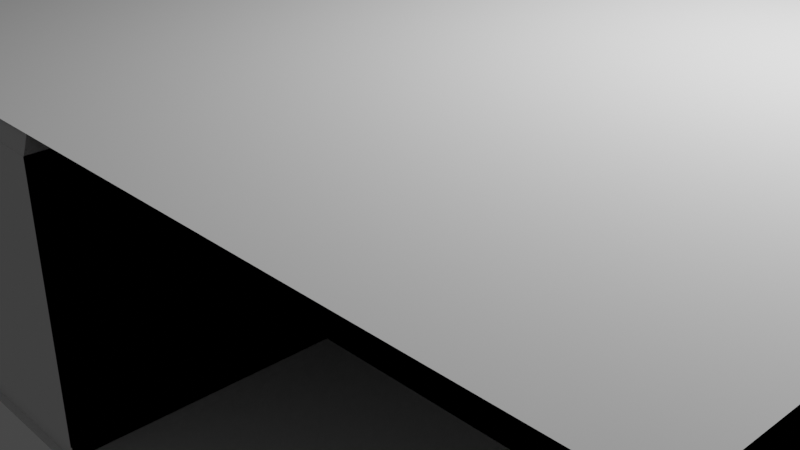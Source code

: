 # Source: FathersRoom.blend  (saved by Blender 3.5.10; exported with 4.5.12 LTS)
import bpy
from mathutils import Matrix  # noqa: F401  (used for matrix-valued properties, if any)

bpy.ops.wm.read_factory_settings(use_empty=True)
scene = bpy.context.scene
scene.name = 'Scene'

# ---- collections
col_collection = bpy.data.collections.new('Collection'); scene.collection.children.link(col_collection)

# ---- world
world_world = bpy.data.worlds.new('World'); scene.world = world_world
world_world.use_nodes = True; world_world.node_tree.nodes.clear()
_N = world_world.node_tree.nodes; _L = world_world.node_tree.links
n0 = _N.new('ShaderNodeOutputWorld'); n0.name = 'World Output'; n0.location = (300, 300)
n1 = _N.new('ShaderNodeBackground'); n1.name = 'Background'; n1.location = (10, 300)
n1.inputs[0].default_value = (0.05088, 0.05088, 0.05088, 1.0)
_L.new(n1.outputs[0], n0.inputs[0])
n0.is_active_output = True
world_world.color = (0.05088, 0.05088, 0.05088)
world_world.use_sun_shadow = False
world_world.sun_shadow_jitter_overblur = 0.0

# ---- cameras
cam_camera = bpy.data.cameras.new('Camera')
cam_camera.clip_end = 100.0
cam_camera.ortho_scale = 7.314

# ---- lights
light_light = bpy.data.lights.new('Light', 'POINT')
light_light.transmission_factor = 0.0
light_light.energy = 1000.0
light_light.shadow_soft_size = 0.1
light_light.shadow_maximum_resolution = 0.006
light_light.use_absolute_resolution = True

# ---- meshes
me_cube_001 = bpy.data.meshes.new('Cube.001')
me_cube_001.from_pydata([(-2.25, -4.317, 2.319), (-2.25, -4.317, 0.12), (-2.25, 3.0, 0.12), (5.904, 3.0, 0.12), (5.904, -2.0, 0.12), (-2.25, -4.317, 2.319), (-2.25, 3.0, 2.319), (5.904, 3.0, 2.319), (5.904, -2.0, 2.319), (-2.25, -4.362, 0.0008), (-2.25, -4.256, 2.439), (-2.25, 3.0, 0.0008), (-2.25, 3.0, 2.439), (5.936, -4.362, 0.0008), (5.855, -4.256, 2.439), (5.936, 3.0, 0.0008), (5.855, 3.0, 2.439), (-2.25, -4.317, 2.319), (-2.25, 3.0, 2.319), (5.904, 3.0, 2.319), (5.904, -2.0, 2.319), (-2.25, 3.0, 2.319), (5.904, 3.0, 2.319), (5.904, -2.0, 2.319), (5.82, -1.915, 2.439), (1.25, -4.317, 2.319), (5.82, 2.915, 2.439), (-2.25, -4.317, 2.319), (-2.165, 2.915, 2.439), (1.25, -4.317, 0.12), (-2.165, -4.232, 2.439), (-2.25, -4.317, 0.12), (-2.236, 2.986, 0.0008), (-2.236, -4.303, 0.0008), (5.89, 2.986, 0.0008), (5.89, -1.986, 0.0008), (-2.236, 2.986, 0.118), (-2.238, 2.988, 0.12), (-2.236, 2.986, 0.1194), (5.89, 2.986, 0.118), (5.892, 2.988, 0.12), (5.891, 2.986, 0.1194), (5.89, -1.986, 0.118), (5.892, -1.988, 0.12), (5.891, -1.986, 0.1194), (-2.238, -4.305, 0.12), (-2.236, -4.303, 0.118), (-2.236, -4.304, 0.1194), (5.897, -1.993, 2.319), (5.82, -1.915, 2.435), (5.897, 2.993, 2.319), (5.82, 2.915, 2.435), (-2.243, 2.993, 2.319), (-2.165, 2.915, 2.435), (-2.165, -4.232, 2.435), (-2.243, -4.31, 2.319), (1.165, -4.232, 2.439), (-2.165, -4.232, 2.439), (-2.236, -4.303, 0.0008), (1.236, -4.303, 0.0008), (1.236, -4.303, 0.118), (1.238, -4.305, 0.12), (1.236, -4.304, 0.1194), (-2.238, -4.305, 0.12), (-2.236, -4.303, 0.118), (-2.236, -4.304, 0.1194), (1.243, -4.31, 2.319), (1.165, -4.232, 2.435), (-2.165, -4.232, 2.435), (-2.243, -4.31, 2.319), (-2.25, 3.0, 0.12), (5.904, 3.0, 0.12), (-2.25, 3.0, 2.319), (5.904, 3.0, 2.319), (5.82, 2.915, 2.439), (-2.165, 2.915, 2.439), (-2.236, 2.986, 0.0008), (5.89, 2.986, 0.0008), (-2.236, 2.986, 0.118), (-2.238, 2.988, 0.12), (-2.236, 2.986, 0.1194), (5.89, 2.986, 0.118), (5.892, 2.988, 0.12), (5.891, 2.986, 0.1194), (5.897, 2.993, 2.319), (5.82, 2.915, 2.435), (-2.243, 2.993, 2.319), (-2.165, 2.915, 2.435), (5.904, 3.0, 2.319), (5.904, 3.0, 0.12), (5.904, -2.0, 2.319), (5.904, -2.0, 0.12), (5.82, 2.915, 2.439), (5.82, -1.915, 2.439), (5.89, -1.986, 0.0008), (5.89, 2.986, 0.0008), (5.891, -1.986, 0.1194), (5.892, -1.988, 0.12), (5.89, -1.986, 0.118), (5.891, 2.986, 0.1194), (5.892, 2.988, 0.12), (5.89, 2.986, 0.118), (5.897, -1.993, 2.319), (5.82, -1.915, 2.435), (5.897, 2.993, 2.319), (5.82, 2.915, 2.435), (1.25, -4.317, 2.319), (1.25, -4.317, 0.12), (1.236, -4.303, 0.0008), (1.236, -4.303, 0.118), (1.238, -4.305, 0.12), (1.236, -4.304, 0.1194), (1.243, -4.31, 2.319), (1.165, -4.232, 2.435), (1.236, -1.986, 0.118), (1.236, -1.986, 0.1194), (1.25, -2.0, 2.319), (1.25, -2.0, 0.12), (1.238, -1.988, 0.12), (1.236, -1.986, 0.0008), (1.243, -1.993, 2.319), (1.165, -1.915, 2.435), (1.165, -1.915, 2.439), (1.25, -2.0, 2.319), (1.25, -2.0, 0.12), (1.236, -1.986, 0.1194), (1.238, -1.988, 0.12), (1.236, -1.986, 0.118), (1.236, -1.986, 0.0008), (1.243, -1.993, 2.319), (1.165, -1.915, 2.435), (5.89, -1.986, 0.118), (5.891, -1.986, 0.1194), (5.904, -2.0, 2.319), (5.904, -2.0, 0.12), (5.892, -1.988, 0.12), (5.89, -1.986, 0.0008), (5.897, -1.993, 2.319), (5.82, -1.915, 2.435), (5.82, -1.915, 2.439), (5.904, -2.0, 2.319), (5.904, -2.0, 0.12), (5.891, -1.986, 0.1194), (5.892, -1.988, 0.12), (5.89, -1.986, 0.118), (5.89, -1.986, 0.0008), (5.897, -1.993, 2.319), (5.82, -1.915, 2.435), (1.25, -4.317, 2.319), (1.25, -4.317, 2.319), (1.25, -4.31, 2.319), (5.894, -1.993, 2.319), (5.902, -2.0, 2.319), (5.902, -2.0, 2.319)], [], [(29, 25, 27, 31), (41, 40, 100, 99), (8, 4, 91, 90), (87, 85, 84, 86), (50, 51, 105, 104), (1, 5, 6, 2), (11, 15, 13, 9), (16, 12, 10, 14), (19, 18, 21, 22), (152, 20, 23, 153), (18, 17, 0, 21), (20, 19, 22, 23), (153, 23, 48, 151), (22, 21, 52, 50), (21, 0, 55, 52), (80, 83, 81, 78), (54, 30, 28, 53), (79, 82, 83, 80), (70, 71, 82, 79), (1, 2, 37, 45), (7, 8, 90, 88), (76, 78, 81, 77), (87, 75, 74, 85), (3, 7, 88, 89), (35, 34, 95, 94), (45, 37, 38, 47), (47, 38, 36, 46), (33, 46, 36, 32), (70, 72, 73, 71), (34, 39, 101, 95), (54, 53, 52, 55), (23, 22, 50, 48), (67, 56, 57, 68), (29, 31, 63, 61), (59, 60, 64, 58), (61, 63, 65, 62), (62, 65, 64, 60), (67, 68, 69, 66), (105, 92, 93, 103), (89, 91, 97, 100), (89, 88, 90, 91), (95, 101, 98, 94), (100, 97, 96, 99), (99, 96, 98, 101), (105, 103, 102, 104), (40, 3, 89, 100), (43, 44, 96, 97), (4, 43, 97, 91), (24, 49, 103, 93), (48, 50, 104, 102), (42, 35, 94, 98), (39, 41, 99, 101), (49, 48, 102, 103), (26, 24, 93, 92), (51, 26, 92, 105), (44, 42, 98, 96), (66, 112, 129, 120), (60, 59, 119, 114), (111, 110, 126, 125), (113, 67, 121, 130), (126, 118, 135, 143), (117, 124, 141, 134), (117, 118, 135, 134), (129, 130, 147, 146), (108, 109, 127, 128), (67, 66, 120, 121), (25, 29, 117, 116), (106, 25, 116, 123), (112, 113, 130, 129), (29, 107, 124, 117), (62, 60, 114, 115), (110, 61, 118, 126), (62, 111, 125, 115), (61, 62, 115, 118), (109, 60, 114, 127), (56, 67, 121, 122), (59, 108, 128, 119), (107, 106, 123, 124), (29, 61, 118, 117), (135, 132, 142, 143), (131, 136, 145, 144), (138, 137, 146, 147), (133, 134, 141, 140), (114, 119, 136, 131), (115, 125, 142, 132), (121, 120, 137, 138), (127, 114, 131, 144), (122, 121, 138, 139), (119, 128, 145, 136), (124, 123, 140, 141), (115, 114, 131, 132), (130, 121, 138, 147), (125, 126, 143, 142), (116, 117, 134, 133), (120, 129, 146, 137), (128, 127, 144, 145), (118, 115, 132, 135), (123, 116, 133, 140), (0, 149, 150, 55), (17, 148, 149, 0)])
_uv = me_cube_001.uv_layers.new(name='UVMap')
_uv.uv.foreach_set('vector', [0.5, 0.75, 0.5625, 0.75, 0.5625, 1.0, 0.5, 1.0, 0.0, 0.0, 0.0, 0.0, 0.0, 0.0, 0.0, 0.0, 0.0, 0.0, 0.0, 0.0, 0.0, 0.0, 0.0, 0.0, 0.6029, 0.25, 0.6029, 0.5, 0.5625, 0.5, 0.5625, 0.25, 0.0, 0.0, 0.0, 0.0, 0.0, 0.0, 0.0, 0.0, 0.5, 0.0, 0.5625, 0.0, 0.5625, 0.25, 0.5, 0.25, 0.125, 0.5, 0.375, 0.5, 0.375, 0.75, 0.125, 0.75, 0.625, 0.5, 0.875, 0.5, 0.875, 0.75, 0.625, 0.75, 0.5625, 0.5, 0.5625, 0.25, 0.5625, 0.25, 0.5625, 0.5, 0.5625, 0.7501, 0.5625, 0.75, 0.5625, 0.75, 0.5625, 0.7503, 0.5625, 0.25, 0.5625, 0.0, 0.5625, 0.0, 0.5625, 0.25, 0.5625, 0.75, 0.5625, 0.5, 0.5625, 0.5, 0.5625, 0.75, 0.5625, 0.7503, 0.5625, 0.75, 0.5625, 0.75, 0.5625, 0.7503, 0.5625, 0.5, 0.5625, 0.25, 0.5625, 0.25, 0.5625, 0.5, 0.5625, 0.25, 0.5625, 0.0, 0.5625, 0.0, 0.5625, 0.25, 0.5, 0.25, 0.5, 0.5, 0.4979, 0.5, 0.4979, 0.25, 0.6029, 0.0, 0.625, 0.0, 0.625, 0.25, 0.6029, 0.25, 0.5, 0.25, 0.5, 0.5, 0.5, 0.5, 0.5, 0.25, 0.5, 0.25, 0.5, 0.5, 0.5, 0.5, 0.5, 0.25, 0.5, 0.0, 0.5, 0.25, 0.5, 0.25, 0.5, 0.0, 0.0, 0.0, 0.0, 0.0, 0.0, 0.0, 0.0, 0.0, 0.375, 0.25, 0.4979, 0.25, 0.4979, 0.5, 0.375, 0.5, 0.6029, 0.25, 0.625, 0.25, 0.625, 0.5, 0.6029, 0.5, 0.0, 0.0, 0.0, 0.0, 0.0, 0.0, 0.0, 0.0, 0.0, 0.0, 0.0, 0.0, 0.0, 0.0, 0.0, 0.0, 0.5, 0.0, 0.5, 0.25, 0.5, 0.25, 0.5, 0.0, 0.5, 0.0, 0.5, 0.25, 0.4979, 0.25, 0.4979, 0.0, 0.375, 0.0, 0.4979, 0.0, 0.4979, 0.25, 0.375, 0.25, 0.5, 0.25, 0.5625, 0.25, 0.5625, 0.5, 0.5, 0.5, 0.0, 0.0, 0.0, 0.0, 0.0, 0.0, 0.0, 0.0, 0.6029, 0.0, 0.6029, 0.25, 0.5625, 0.25, 0.5625, 0.0, 0.5625, 0.75, 0.5625, 0.5, 0.5625, 0.5, 0.5625, 0.75, 0.6029, 0.75, 0.625, 0.75, 0.625, 1.0, 0.6029, 1.0, 0.5, 0.75, 0.5, 1.0, 0.5, 1.0, 0.5, 0.75, 0.375, 0.75, 0.4979, 0.75, 0.4979, 1.0, 0.375, 1.0, 0.5, 0.75, 0.5, 1.0, 0.5, 1.0, 0.5, 0.75, 0.5, 0.75, 0.5, 1.0, 0.4979, 1.0, 0.4979, 0.75, 0.6029, 0.75, 0.6029, 1.0, 0.5625, 1.0, 0.5625, 0.75, 0.6029, 0.5, 0.625, 0.5, 0.625, 0.75, 0.6029, 0.75, 0.5, 0.5, 0.5, 0.75, 0.5, 0.75, 0.5, 0.5, 0.5, 0.5, 0.5625, 0.5, 0.5625, 0.75, 0.5, 0.75, 0.375, 0.5, 0.4979, 0.5, 0.4979, 0.75, 0.375, 0.75, 0.5, 0.5, 0.5, 0.75, 0.5, 0.75, 0.5, 0.5, 0.5, 0.5, 0.5, 0.75, 0.4979, 0.75, 0.4979, 0.5, 0.6029, 0.5, 0.6029, 0.75, 0.5625, 0.75, 0.5625, 0.5, 0.0, 0.0, 0.0, 0.0, 0.0, 0.0, 0.0, 0.0, 0.0, 0.0, 0.0, 0.0, 0.0, 0.0, 0.0, 0.0, 0.0, 0.0, 0.0, 0.0, 0.0, 0.0, 0.0, 0.0, 0.0, 0.0, 0.0, 0.0, 0.0, 0.0, 0.0, 0.0, 0.5625, 0.75, 0.5625, 0.5, 0.5625, 0.5, 0.5625, 0.75, 0.0, 0.0, 0.0, 0.0, 0.0, 0.0, 0.0, 0.0, 0.0, 0.0, 0.0, 0.0, 0.0, 0.0, 0.0, 0.0, 0.0, 0.0, 0.0, 0.0, 0.0, 0.0, 0.0, 0.0, 0.0, 0.0, 0.0, 0.0, 0.0, 0.0, 0.0, 0.0, 0.0, 0.0, 0.0, 0.0, 0.0, 0.0, 0.0, 0.0, 0.0, 0.0, 0.0, 0.0, 0.0, 0.0, 0.0, 0.0, 0.0, 0.0, 0.0, 0.0, 0.0, 0.0, 0.0, 0.0, 0.4979, 0.75, 0.375, 0.75, 0.375, 0.75, 0.4979, 0.75, 0.0, 0.0, 0.0, 0.0, 0.0, 0.0, 0.0, 0.0, 0.0, 0.0, 0.0, 0.0, 0.0, 0.0, 0.0, 0.0, 0.0, 0.0, 0.0, 0.0, 0.0, 0.0, 0.0, 0.0, 0.0, 0.0, 0.0, 0.0, 0.0, 0.0, 0.0, 0.0, 0.5, 0.75, 0.5, 0.75, 0.5, 0.75, 0.5, 0.75, 0.0, 0.0, 0.0, 0.0, 0.0, 0.0, 0.0, 0.0, 0.0, 0.0, 0.0, 0.0, 0.0, 0.0, 0.0, 0.0, 0.6029, 0.75, 0.5625, 0.75, 0.5625, 0.75, 0.6029, 0.75, 0.5625, 0.75, 0.5, 0.75, 0.5, 0.75, 0.5625, 0.75, 0.0, 0.0, 0.0, 0.0, 0.0, 0.0, 0.0, 0.0, 0.0, 0.0, 0.0, 0.0, 0.0, 0.0, 0.0, 0.0, 0.0, 0.0, 0.0, 0.0, 0.0, 0.0, 0.0, 0.0, 0.5, 0.75, 0.4979, 0.75, 0.4979, 0.75, 0.5, 0.75, 0.0, 0.0, 0.0, 0.0, 0.0, 0.0, 0.0, 0.0, 0.0, 0.0, 0.0, 0.0, 0.0, 0.0, 0.0, 0.0, 0.5, 0.75, 0.5, 0.75, 0.5, 0.75, 0.5, 0.75, 0.0, 0.0, 0.0, 0.0, 0.0, 0.0, 0.0, 0.0, 0.625, 0.75, 0.6029, 0.75, 0.6029, 0.75, 0.625, 0.75, 0.0, 0.0, 0.0, 0.0, 0.0, 0.0, 0.0, 0.0, 0.0, 0.0, 0.0, 0.0, 0.0, 0.0, 0.0, 0.0, 0.5, 0.75, 0.5, 0.75, 0.5, 0.75, 0.5, 0.75, 0.5, 0.75, 0.5, 0.75, 0.5, 0.75, 0.5, 0.75, 0.4979, 0.75, 0.375, 0.75, 0.375, 0.75, 0.4979, 0.75, 0.6029, 0.75, 0.5625, 0.75, 0.5625, 0.75, 0.6029, 0.75, 0.5625, 0.75, 0.5, 0.75, 0.5, 0.75, 0.5625, 0.75, 0.4979, 0.75, 0.375, 0.75, 0.375, 0.75, 0.4979, 0.75, 0.0, 0.0, 0.0, 0.0, 0.0, 0.0, 0.0, 0.0, 0.6029, 0.75, 0.5625, 0.75, 0.5625, 0.75, 0.6029, 0.75, 0.0, 0.0, 0.0, 0.0, 0.0, 0.0, 0.0, 0.0, 0.625, 0.75, 0.6029, 0.75, 0.6029, 0.75, 0.625, 0.75, 0.0, 0.0, 0.0, 0.0, 0.0, 0.0, 0.0, 0.0, 0.0, 0.0, 0.0, 0.0, 0.0, 0.0, 0.0, 0.0, 0.5, 0.75, 0.4979, 0.75, 0.4979, 0.75, 0.5, 0.75, 0.0, 0.0, 0.0, 0.0, 0.0, 0.0, 0.0, 0.0, 0.0, 0.0, 0.0, 0.0, 0.0, 0.0, 0.0, 0.0, 0.5625, 0.75, 0.5, 0.75, 0.5, 0.75, 0.5625, 0.75, 0.0, 0.0, 0.0, 0.0, 0.0, 0.0, 0.0, 0.0, 0.0, 0.0, 0.0, 0.0, 0.0, 0.0, 0.0, 0.0, 0.5, 0.75, 0.5, 0.75, 0.5, 0.75, 0.5, 0.75, 0.0, 0.0, 0.0, 0.0, 0.0, 0.0, 0.0, 0.0, 0.5625, 1.0, 0.5625, 0.8492, 0.5625, 0.8492, 0.5625, 1.0, 0.5625, 1.0, 0.5625, 0.8492, 0.5625, 0.8492, 0.5625, 1.0])
me_cube_001.update()

# ---- objects
ob_light = bpy.data.objects.new('Light', light_light)
ob_camera = bpy.data.objects.new('Camera', cam_camera)
ob_cube = bpy.data.objects.new('Cube', me_cube_001)

# ---- transforms, parenting, visibility, modifiers, constraints
ob_light.location = (4.076, 1.005, 5.904)
ob_light.rotation_euler = (0.6503, 0.05522, 1.866)
ob_light.lock_rotations_4d = False
ob_light.empty_display_type = 'ARROWS'
ob_light.color = (0.0, 0.0, 0.0, 0.0)
ob_light.lineart.crease_threshold = 0.0
ob_camera.location = (7.359, -6.926, 4.958)
ob_camera.rotation_euler = (1.109, 0.0, 0.8149)
ob_camera.lock_rotations_4d = False
ob_camera.empty_display_type = 'ARROWS'
ob_camera.color = (0.0, 0.0, 0.0, 0.0)
ob_camera.display_type = 'WIRE'
ob_camera.lineart.crease_threshold = 0.0
ob_cube.location = (0.0, 0.0, 0.0)

# ---- collection membership
col_collection.objects.link(ob_light)
col_collection.objects.link(ob_camera)
col_collection.objects.link(ob_cube)

# ---- scene / render settings (as saved in the file)
scene.camera = ob_camera
scene.frame_start = 1; scene.frame_end = 250; scene.frame_set(0)
scene.render.engine = 'BLENDER_EEVEE_NEXT'
scene.cycles.sampling_pattern = 'TABULATED_SOBOL'
scene.view_settings.view_transform = 'Filmic'
bpy.context.view_layer.update()
